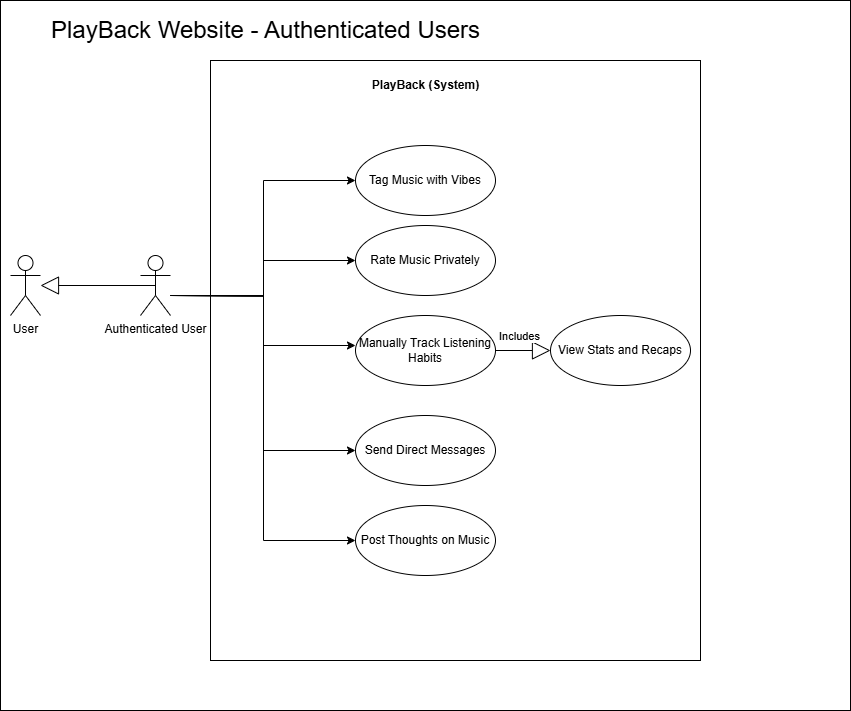

The diagram above was exported from draw.io. Its source (the exported page's mxGraphModel, read from the mxfile embedded in the PNG):
<mxGraphModel dx="1667" dy="743" grid="1" gridSize="10" guides="1" tooltips="1" connect="1" arrows="1" fold="1" page="1" pageScale="1" pageWidth="850" pageHeight="1100" math="0" shadow="0">
  <root>
    <mxCell id="0" />
    <mxCell id="1" parent="0" />
    <mxCell id="7olkVgyBoP1XLMo3zYEk-53" value="" style="html=1;whiteSpace=wrap;movable=0;resizable=0;rotatable=0;deletable=0;editable=0;locked=1;connectable=0;" parent="1" vertex="1">
      <mxGeometry width="850" height="710" as="geometry" />
    </mxCell>
    <mxCell id="7olkVgyBoP1XLMo3zYEk-51" value="" style="html=1;whiteSpace=wrap;movable=0;resizable=0;rotatable=0;deletable=0;editable=0;locked=1;connectable=0;" parent="1" vertex="1">
      <mxGeometry x="210" y="60" width="490" height="600" as="geometry" />
    </mxCell>
    <mxCell id="xcLf1ioFvomgYbFsndz7-13" style="edgeStyle=orthogonalEdgeStyle;rounded=0;orthogonalLoop=1;jettySize=auto;html=1;entryX=0;entryY=0.5;entryDx=0;entryDy=0;" parent="1" target="xcLf1ioFvomgYbFsndz7-7" edge="1">
      <mxGeometry relative="1" as="geometry">
        <mxPoint x="170" y="295" as="sourcePoint" />
      </mxGeometry>
    </mxCell>
    <mxCell id="xcLf1ioFvomgYbFsndz7-14" style="edgeStyle=orthogonalEdgeStyle;rounded=0;orthogonalLoop=1;jettySize=auto;html=1;" parent="1" target="xcLf1ioFvomgYbFsndz7-8" edge="1">
      <mxGeometry relative="1" as="geometry">
        <mxPoint x="170" y="295" as="sourcePoint" />
      </mxGeometry>
    </mxCell>
    <mxCell id="xcLf1ioFvomgYbFsndz7-17" style="edgeStyle=orthogonalEdgeStyle;rounded=0;orthogonalLoop=1;jettySize=auto;html=1;entryX=0;entryY=0.5;entryDx=0;entryDy=0;" parent="1" target="xcLf1ioFvomgYbFsndz7-11" edge="1">
      <mxGeometry relative="1" as="geometry">
        <mxPoint x="170" y="295" as="sourcePoint" />
      </mxGeometry>
    </mxCell>
    <mxCell id="e2kWzPL5UflZdtVX9KZo-2" style="edgeStyle=orthogonalEdgeStyle;rounded=0;orthogonalLoop=1;jettySize=auto;html=1;entryX=0;entryY=0.5;entryDx=0;entryDy=0;" parent="1" target="e2kWzPL5UflZdtVX9KZo-1" edge="1">
      <mxGeometry relative="1" as="geometry">
        <mxPoint x="170" y="295" as="sourcePoint" />
      </mxGeometry>
    </mxCell>
    <mxCell id="Auv1ded2dj2u0ZKunAs8-1" style="edgeStyle=orthogonalEdgeStyle;rounded=0;orthogonalLoop=1;jettySize=auto;html=1;entryX=0;entryY=0.5;entryDx=0;entryDy=0;" edge="1" parent="1">
      <mxGeometry relative="1" as="geometry">
        <mxPoint x="170" y="295" as="sourcePoint" />
        <mxPoint x="355" y="345" as="targetPoint" />
        <Array as="points">
          <mxPoint x="263" y="295" />
          <mxPoint x="263" y="345" />
        </Array>
      </mxGeometry>
    </mxCell>
    <mxCell id="7olkVgyBoP1XLMo3zYEk-10" value="Authenticated User" style="shape=umlActor;verticalLabelPosition=bottom;verticalAlign=top;html=1;outlineConnect=0;" parent="1" vertex="1">
      <mxGeometry x="140" y="255" width="30" height="60" as="geometry" />
    </mxCell>
    <mxCell id="7olkVgyBoP1XLMo3zYEk-28" value="&lt;font style=&quot;font-size: 24px;&quot;&gt;PlayBack Website - Authenticated Users&lt;/font&gt;" style="text;html=1;align=center;verticalAlign=middle;resizable=0;points=[];autosize=1;strokeColor=none;fillColor=none;" parent="1" vertex="1">
      <mxGeometry x="40" y="10" width="450" height="40" as="geometry" />
    </mxCell>
    <mxCell id="7olkVgyBoP1XLMo3zYEk-40" value="" style="endArrow=block;endSize=16;endFill=0;html=1;rounded=0;exitX=0.5;exitY=0.5;exitDx=0;exitDy=0;exitPerimeter=0;" parent="1" source="7olkVgyBoP1XLMo3zYEk-10" target="xcLf1ioFvomgYbFsndz7-1" edge="1">
      <mxGeometry width="160" relative="1" as="geometry">
        <mxPoint x="520" y="695" as="sourcePoint" />
        <mxPoint x="75" y="495" as="targetPoint" />
      </mxGeometry>
    </mxCell>
    <mxCell id="7olkVgyBoP1XLMo3zYEk-52" value="&lt;b&gt;PlayBack (System)&lt;/b&gt;" style="text;html=1;align=center;verticalAlign=middle;resizable=0;points=[];autosize=1;strokeColor=none;fillColor=none;" parent="1" vertex="1">
      <mxGeometry x="360" y="70" width="130" height="30" as="geometry" />
    </mxCell>
    <mxCell id="xcLf1ioFvomgYbFsndz7-1" value="U&lt;span style=&quot;background-color: transparent; color: light-dark(rgb(0, 0, 0), rgb(255, 255, 255));&quot;&gt;ser&lt;/span&gt;" style="shape=umlActor;verticalLabelPosition=bottom;verticalAlign=top;html=1;outlineConnect=0;" parent="1" vertex="1">
      <mxGeometry x="10" y="255" width="30" height="60" as="geometry" />
    </mxCell>
    <mxCell id="xcLf1ioFvomgYbFsndz7-7" value="Tag Music with Vibes" style="ellipse;whiteSpace=wrap;html=1;" parent="1" vertex="1">
      <mxGeometry x="355" y="145" width="140" height="70" as="geometry" />
    </mxCell>
    <mxCell id="xcLf1ioFvomgYbFsndz7-8" value="Rate Music Privately" style="ellipse;whiteSpace=wrap;html=1;" parent="1" vertex="1">
      <mxGeometry x="355" y="225" width="140" height="70" as="geometry" />
    </mxCell>
    <mxCell id="xcLf1ioFvomgYbFsndz7-9" value="Manually Track Listening Habits" style="ellipse;whiteSpace=wrap;html=1;" parent="1" vertex="1">
      <mxGeometry x="355" y="315" width="140" height="70" as="geometry" />
    </mxCell>
    <mxCell id="xcLf1ioFvomgYbFsndz7-10" value="View Stats and Recaps" style="ellipse;whiteSpace=wrap;html=1;" parent="1" vertex="1">
      <mxGeometry x="550" y="315" width="140" height="70" as="geometry" />
    </mxCell>
    <mxCell id="xcLf1ioFvomgYbFsndz7-11" value="Send Direct Messages" style="ellipse;whiteSpace=wrap;html=1;" parent="1" vertex="1">
      <mxGeometry x="355" y="415" width="140" height="70" as="geometry" />
    </mxCell>
    <mxCell id="WDl1zwBc_--yMm3OTcqg-3" value="" style="endArrow=block;endSize=16;endFill=0;html=1;rounded=0;exitX=1;exitY=0.5;exitDx=0;exitDy=0;entryX=0;entryY=0.5;entryDx=0;entryDy=0;" parent="1" source="xcLf1ioFvomgYbFsndz7-9" target="xcLf1ioFvomgYbFsndz7-10" edge="1">
      <mxGeometry width="160" relative="1" as="geometry">
        <mxPoint x="450" y="405" as="sourcePoint" />
        <mxPoint x="565" y="405" as="targetPoint" />
      </mxGeometry>
    </mxCell>
    <mxCell id="WDl1zwBc_--yMm3OTcqg-4" value="Includes" style="edgeLabel;html=1;align=center;verticalAlign=middle;resizable=0;points=[];" parent="WDl1zwBc_--yMm3OTcqg-3" connectable="0" vertex="1">
      <mxGeometry x="-0.1636" y="2" relative="1" as="geometry">
        <mxPoint y="-13" as="offset" />
      </mxGeometry>
    </mxCell>
    <mxCell id="e2kWzPL5UflZdtVX9KZo-1" value="Post Thoughts on Music" style="ellipse;whiteSpace=wrap;html=1;" parent="1" vertex="1">
      <mxGeometry x="355" y="505" width="140" height="70" as="geometry" />
    </mxCell>
  </root>
</mxGraphModel>